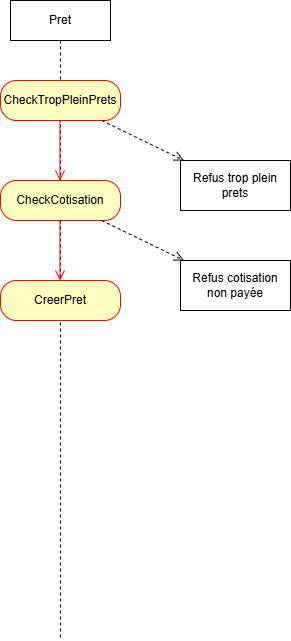

The diagram above was exported from draw.io. Its source (the exported page's mxGraphModel, read from the mxfile embedded in the PNG):
<mxGraphModel dx="1434" dy="738" grid="1" gridSize="10" guides="1" tooltips="1" connect="1" arrows="1" fold="1" page="1" pageScale="1" pageWidth="850" pageHeight="1100" background="none" math="0" shadow="0">
  <root>
    <mxCell id="0" />
    <mxCell id="1" parent="0" />
    <mxCell id="rCTB6hGQ306YjFBlymHW-19" value="Pret" style="shape=umlLifeline;perimeter=lifelinePerimeter;whiteSpace=wrap;html=1;container=1;dropTarget=0;collapsible=0;recursiveResize=0;outlineConnect=0;portConstraint=eastwest;newEdgeStyle={&quot;curved&quot;:0,&quot;rounded&quot;:0};" vertex="1" parent="1">
      <mxGeometry x="310" y="40" width="100" height="640" as="geometry" />
    </mxCell>
    <mxCell id="rCTB6hGQ306YjFBlymHW-20" value="CheckTropPleinPrets" style="rounded=1;whiteSpace=wrap;html=1;arcSize=40;fontColor=#000000;fillColor=#ffffc0;strokeColor=#ff0000;" vertex="1" parent="1">
      <mxGeometry x="300" y="120" width="120" height="40" as="geometry" />
    </mxCell>
    <mxCell id="rCTB6hGQ306YjFBlymHW-41" value="CheckCotisation" style="rounded=1;whiteSpace=wrap;html=1;arcSize=40;fontColor=#000000;fillColor=#ffffc0;strokeColor=#ff0000;" vertex="1" parent="1">
      <mxGeometry x="300" y="220" width="120" height="40" as="geometry" />
    </mxCell>
    <mxCell id="rCTB6hGQ306YjFBlymHW-43" value="CreerPret" style="rounded=1;whiteSpace=wrap;html=1;arcSize=40;fontColor=#000000;fillColor=#ffffc0;strokeColor=#ff0000;" vertex="1" parent="1">
      <mxGeometry x="300" y="320" width="120" height="40" as="geometry" />
    </mxCell>
    <mxCell id="rCTB6hGQ306YjFBlymHW-45" value="" style="edgeStyle=orthogonalEdgeStyle;html=1;verticalAlign=bottom;endArrow=open;endSize=8;strokeColor=#ff0000;rounded=0;" edge="1" parent="1">
      <mxGeometry relative="1" as="geometry">
        <mxPoint x="359.5" y="220" as="targetPoint" />
        <mxPoint x="359.5" y="160" as="sourcePoint" />
      </mxGeometry>
    </mxCell>
    <mxCell id="rCTB6hGQ306YjFBlymHW-47" value="" style="edgeStyle=orthogonalEdgeStyle;html=1;verticalAlign=bottom;endArrow=open;endSize=8;strokeColor=#ff0000;rounded=0;" edge="1" parent="1">
      <mxGeometry relative="1" as="geometry">
        <mxPoint x="359.5" y="320" as="targetPoint" />
        <mxPoint x="359.5" y="260" as="sourcePoint" />
      </mxGeometry>
    </mxCell>
    <mxCell id="rCTB6hGQ306YjFBlymHW-48" value="Refus trop plein prets" style="html=1;whiteSpace=wrap;" vertex="1" parent="1">
      <mxGeometry x="480" y="200" width="110" height="50" as="geometry" />
    </mxCell>
    <mxCell id="rCTB6hGQ306YjFBlymHW-49" value="Refus cotisation non payée" style="html=1;whiteSpace=wrap;" vertex="1" parent="1">
      <mxGeometry x="480" y="300" width="110" height="50" as="geometry" />
    </mxCell>
    <mxCell id="rCTB6hGQ306YjFBlymHW-50" value="" style="html=1;verticalAlign=bottom;endArrow=open;dashed=1;endSize=8;curved=0;rounded=0;" edge="1" parent="1" source="rCTB6hGQ306YjFBlymHW-41" target="rCTB6hGQ306YjFBlymHW-49">
      <mxGeometry relative="1" as="geometry">
        <mxPoint x="575" y="450" as="sourcePoint" />
        <mxPoint x="495" y="450" as="targetPoint" />
      </mxGeometry>
    </mxCell>
    <mxCell id="rCTB6hGQ306YjFBlymHW-51" value="" style="html=1;verticalAlign=bottom;endArrow=open;dashed=1;endSize=8;curved=0;rounded=0;" edge="1" parent="1" source="rCTB6hGQ306YjFBlymHW-20" target="rCTB6hGQ306YjFBlymHW-48">
      <mxGeometry relative="1" as="geometry">
        <mxPoint x="585" y="460" as="sourcePoint" />
        <mxPoint x="505" y="460" as="targetPoint" />
      </mxGeometry>
    </mxCell>
  </root>
</mxGraphModel>